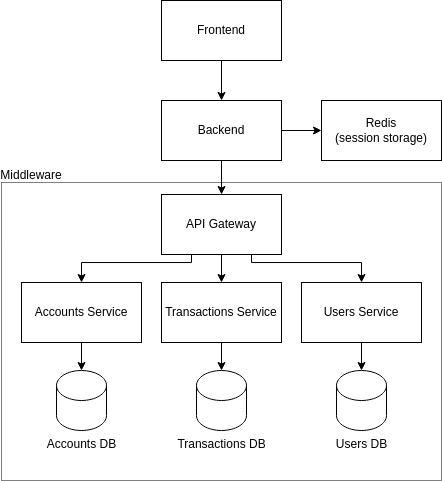

The diagram above was exported from draw.io. Its source (the exported page's mxGraphModel, read from the mxfile embedded in the PNG):
<mxGraphModel dx="1681" dy="649" grid="1" gridSize="10" guides="1" tooltips="1" connect="1" arrows="1" fold="1" page="1" pageScale="1" pageWidth="827" pageHeight="583" math="0" shadow="0">
  <root>
    <mxCell id="0" />
    <mxCell id="1" parent="0" />
    <mxCell id="C5_Nf7Lfg8RWJrQZvS8M-5" style="edgeStyle=orthogonalEdgeStyle;rounded=0;orthogonalLoop=1;jettySize=auto;html=1;exitX=0.5;exitY=1;exitDx=0;exitDy=0;entryX=0.5;entryY=0;entryDx=0;entryDy=0;" parent="1" source="C5_Nf7Lfg8RWJrQZvS8M-1" target="C5_Nf7Lfg8RWJrQZvS8M-2" edge="1">
      <mxGeometry relative="1" as="geometry" />
    </mxCell>
    <mxCell id="C5_Nf7Lfg8RWJrQZvS8M-1" value="Frontend" style="rounded=0;whiteSpace=wrap;html=1;" parent="1" vertex="1">
      <mxGeometry x="200" y="40" width="120" height="60" as="geometry" />
    </mxCell>
    <mxCell id="bvtrvvsFL4xrqKiHJc_C-2" style="edgeStyle=orthogonalEdgeStyle;rounded=0;orthogonalLoop=1;jettySize=auto;html=1;exitX=1;exitY=0.5;exitDx=0;exitDy=0;entryX=0;entryY=0.5;entryDx=0;entryDy=0;" parent="1" source="C5_Nf7Lfg8RWJrQZvS8M-2" target="bvtrvvsFL4xrqKiHJc_C-1" edge="1">
      <mxGeometry relative="1" as="geometry" />
    </mxCell>
    <mxCell id="C5_Nf7Lfg8RWJrQZvS8M-2" value="Backend" style="rounded=0;whiteSpace=wrap;html=1;" parent="1" vertex="1">
      <mxGeometry x="200" y="140" width="120" height="60" as="geometry" />
    </mxCell>
    <mxCell id="bvtrvvsFL4xrqKiHJc_C-1" value="Redis&lt;br&gt;(session storage)" style="rounded=0;whiteSpace=wrap;html=1;" parent="1" vertex="1">
      <mxGeometry x="360" y="140" width="120" height="60" as="geometry" />
    </mxCell>
    <mxCell id="BokIal0sXT-kRESLZeDN-1" value="" style="rounded=0;whiteSpace=wrap;html=1;dashed=1;dashPattern=1 1;" vertex="1" parent="1">
      <mxGeometry x="40" y="222" width="440" height="298" as="geometry" />
    </mxCell>
    <mxCell id="BokIal0sXT-kRESLZeDN-12" style="edgeStyle=orthogonalEdgeStyle;rounded=0;orthogonalLoop=1;jettySize=auto;html=1;exitX=0.25;exitY=1;exitDx=0;exitDy=0;entryX=0.5;entryY=0;entryDx=0;entryDy=0;" edge="1" parent="1" source="BokIal0sXT-kRESLZeDN-3" target="BokIal0sXT-kRESLZeDN-4">
      <mxGeometry relative="1" as="geometry">
        <Array as="points">
          <mxPoint x="230" y="302" />
          <mxPoint x="120" y="302" />
        </Array>
      </mxGeometry>
    </mxCell>
    <mxCell id="BokIal0sXT-kRESLZeDN-13" style="edgeStyle=orthogonalEdgeStyle;rounded=0;orthogonalLoop=1;jettySize=auto;html=1;exitX=0.5;exitY=1;exitDx=0;exitDy=0;entryX=0.5;entryY=0;entryDx=0;entryDy=0;" edge="1" parent="1" source="BokIal0sXT-kRESLZeDN-3" target="BokIal0sXT-kRESLZeDN-5">
      <mxGeometry relative="1" as="geometry" />
    </mxCell>
    <mxCell id="BokIal0sXT-kRESLZeDN-14" style="edgeStyle=orthogonalEdgeStyle;rounded=0;orthogonalLoop=1;jettySize=auto;html=1;exitX=0.75;exitY=1;exitDx=0;exitDy=0;" edge="1" parent="1" source="BokIal0sXT-kRESLZeDN-3" target="BokIal0sXT-kRESLZeDN-6">
      <mxGeometry relative="1" as="geometry">
        <Array as="points">
          <mxPoint x="290" y="302" />
          <mxPoint x="400" y="302" />
        </Array>
      </mxGeometry>
    </mxCell>
    <mxCell id="BokIal0sXT-kRESLZeDN-3" value="API Gateway" style="rounded=0;whiteSpace=wrap;html=1;" vertex="1" parent="1">
      <mxGeometry x="200" y="234" width="120" height="60" as="geometry" />
    </mxCell>
    <mxCell id="BokIal0sXT-kRESLZeDN-19" style="edgeStyle=orthogonalEdgeStyle;rounded=0;orthogonalLoop=1;jettySize=auto;html=1;exitX=0.5;exitY=1;exitDx=0;exitDy=0;entryX=0.5;entryY=0;entryDx=0;entryDy=0;entryPerimeter=0;" edge="1" parent="1" source="BokIal0sXT-kRESLZeDN-4" target="BokIal0sXT-kRESLZeDN-7">
      <mxGeometry relative="1" as="geometry" />
    </mxCell>
    <mxCell id="BokIal0sXT-kRESLZeDN-4" value="Accounts Service" style="rounded=0;whiteSpace=wrap;html=1;" vertex="1" parent="1">
      <mxGeometry x="60" y="322" width="120" height="60" as="geometry" />
    </mxCell>
    <mxCell id="BokIal0sXT-kRESLZeDN-20" style="edgeStyle=orthogonalEdgeStyle;rounded=0;orthogonalLoop=1;jettySize=auto;html=1;exitX=0.5;exitY=1;exitDx=0;exitDy=0;entryX=0.5;entryY=0;entryDx=0;entryDy=0;entryPerimeter=0;" edge="1" parent="1" source="BokIal0sXT-kRESLZeDN-5" target="BokIal0sXT-kRESLZeDN-8">
      <mxGeometry relative="1" as="geometry" />
    </mxCell>
    <mxCell id="BokIal0sXT-kRESLZeDN-5" value="Transactions Service" style="rounded=0;whiteSpace=wrap;html=1;" vertex="1" parent="1">
      <mxGeometry x="200" y="322" width="120" height="60" as="geometry" />
    </mxCell>
    <mxCell id="BokIal0sXT-kRESLZeDN-21" style="edgeStyle=orthogonalEdgeStyle;rounded=0;orthogonalLoop=1;jettySize=auto;html=1;exitX=0.5;exitY=1;exitDx=0;exitDy=0;entryX=0.5;entryY=0;entryDx=0;entryDy=0;entryPerimeter=0;" edge="1" parent="1" source="BokIal0sXT-kRESLZeDN-6" target="BokIal0sXT-kRESLZeDN-9">
      <mxGeometry relative="1" as="geometry" />
    </mxCell>
    <mxCell id="BokIal0sXT-kRESLZeDN-6" value="Users Service" style="rounded=0;whiteSpace=wrap;html=1;" vertex="1" parent="1">
      <mxGeometry x="340" y="322" width="120" height="60" as="geometry" />
    </mxCell>
    <mxCell id="BokIal0sXT-kRESLZeDN-7" value="Accounts DB" style="shape=cylinder3;html=1;boundedLbl=1;backgroundOutline=1;size=15;labelPosition=center;verticalLabelPosition=bottom;align=center;verticalAlign=top;" vertex="1" parent="1">
      <mxGeometry x="95" y="410" width="50" height="60" as="geometry" />
    </mxCell>
    <mxCell id="BokIal0sXT-kRESLZeDN-8" value="Transactions DB" style="shape=cylinder3;html=1;boundedLbl=1;backgroundOutline=1;size=15;labelPosition=center;verticalLabelPosition=bottom;align=center;verticalAlign=top;" vertex="1" parent="1">
      <mxGeometry x="235" y="410" width="50" height="60" as="geometry" />
    </mxCell>
    <mxCell id="BokIal0sXT-kRESLZeDN-9" value="Users DB" style="shape=cylinder3;html=1;boundedLbl=1;backgroundOutline=1;size=15;labelPosition=center;verticalLabelPosition=bottom;align=center;verticalAlign=top;" vertex="1" parent="1">
      <mxGeometry x="375" y="410" width="50" height="60" as="geometry" />
    </mxCell>
    <mxCell id="BokIal0sXT-kRESLZeDN-10" value="Middleware" style="text;html=1;strokeColor=none;fillColor=none;align=center;verticalAlign=middle;whiteSpace=wrap;rounded=0;" vertex="1" parent="1">
      <mxGeometry x="40" y="200" width="60" height="30" as="geometry" />
    </mxCell>
    <mxCell id="BokIal0sXT-kRESLZeDN-16" style="edgeStyle=orthogonalEdgeStyle;rounded=0;orthogonalLoop=1;jettySize=auto;html=1;exitX=0.5;exitY=1;exitDx=0;exitDy=0;" edge="1" parent="1" source="C5_Nf7Lfg8RWJrQZvS8M-2" target="BokIal0sXT-kRESLZeDN-3">
      <mxGeometry relative="1" as="geometry" />
    </mxCell>
  </root>
</mxGraphModel>